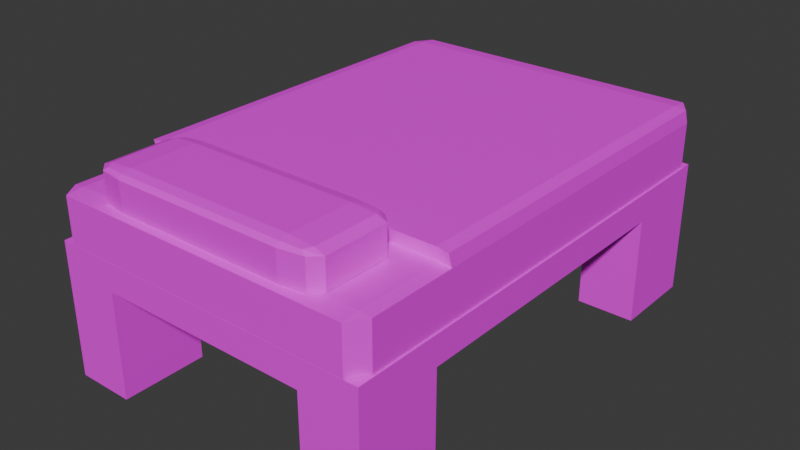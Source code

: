 # Source: cama_morada.blend  (saved by Blender 5.0.119; exported with 4.5.12 LTS)
import bpy
from mathutils import Matrix  # noqa: F401  (used for matrix-valued properties, if any)

bpy.ops.wm.read_factory_settings(use_empty=True)
scene = bpy.context.scene
scene.name = 'Scene'

# ---- collections
col_collection = bpy.data.collections.new('Collection'); scene.collection.children.link(col_collection)

# ---- images (referenced by path relative to the original .blend; pixels are not part of the script)
import os
ASSET_DIR = os.environ.get("B2B_ASSET_DIR", "")  # directory of the original .blend (textures are referenced by path, not embedded)
HERE = os.path.dirname(os.path.abspath(__file__))  # packed textures are extracted next to this script under _unpacked/

def load_image(name, relpath, width, height, colorspace="sRGB"):
    """Load a texture the original file referenced (path relative to the .blend, or extracted next to this script)."""
    p = next((c for c in (os.path.join(HERE, relpath), os.path.join(ASSET_DIR, relpath)) if relpath and os.path.exists(c)), "")
    if p:
        img = bpy.data.images.load(p, check_existing=True)
        img.name = name
    else:  # same state as the original file: an image datablock whose file is absent (Cycles renders it pink)
        img = bpy.data.images.new(name, width, height)
        img.source = "FILE"
        img.filepath = "//" + (relpath or name)
    img.colorspace_settings.name = colorspace
    return img
img_colcha_morada_png = load_image('colcha_morada.png', 'colcha_morada.png', 1024, 1024, 'sRGB')
img_s_colcha_textura_png = load_image('s_colcha_textura.png', 's_colcha_textura.png', 1024, 1024, 'sRGB')
img_plastico_negro__png = load_image('plastico-negro .png', 'plastico-negro .png', 1024, 1024, 'sRGB')

# ---- materials (node trees are filled in below, after node groups)
mat_colcha = bpy.data.materials.new('colcha')
mat_colchon = bpy.data.materials.new('colchon')
mat_base = bpy.data.materials.new('base')

# ---- material node trees
mat_colcha.use_nodes = True; mat_colcha.node_tree.nodes.clear()
_N = mat_colcha.node_tree.nodes; _L = mat_colcha.node_tree.links
n0 = _N.new('ShaderNodeBsdfPrincipled'); n0.name = 'BSDF Principista'; n0.location = (-200, 100)
n1 = _N.new('ShaderNodeOutputMaterial'); n1.name = 'Material'; n1.location = (200, 100)
n2 = _N.new('ShaderNodeTexImage'); n2.name = 'Imagen'; n2.location = (-490, 75)
n2.image = img_colcha_morada_png
_L.new(n0.outputs[0], n1.inputs[0])
_L.new(n2.outputs[0], n0.inputs[0])
n1.is_active_output = True
mat_colchon.use_nodes = True; mat_colchon.node_tree.nodes.clear()
_N = mat_colchon.node_tree.nodes; _L = mat_colchon.node_tree.links
n0 = _N.new('ShaderNodeBsdfPrincipled'); n0.name = 'BSDF Principista'; n0.location = (-200, 100)
n1 = _N.new('ShaderNodeOutputMaterial'); n1.name = 'Material'; n1.location = (200, 100)
n2 = _N.new('ShaderNodeTexImage'); n2.name = 'Imagen'; n2.location = (-490, 75)
n2.image = img_s_colcha_textura_png
_L.new(n0.outputs[0], n1.inputs[0])
_L.new(n2.outputs[0], n0.inputs[0])
n1.is_active_output = True
mat_base.use_nodes = True; mat_base.node_tree.nodes.clear()
_N = mat_base.node_tree.nodes; _L = mat_base.node_tree.links
n0 = _N.new('ShaderNodeBsdfPrincipled'); n0.name = 'BSDF Principista'; n0.location = (-200, 100)
n1 = _N.new('ShaderNodeOutputMaterial'); n1.name = 'Material'; n1.location = (200, 100)
n2 = _N.new('ShaderNodeTexImage'); n2.name = 'Imagen'; n2.location = (-490, 75)
n2.image = img_plastico_negro__png
_L.new(n0.outputs[0], n1.inputs[0])
_L.new(n2.outputs[0], n0.inputs[0])
n1.is_active_output = True

# ---- world
world_world = bpy.data.worlds.new('World'); scene.world = world_world
world_world.use_nodes = True; world_world.node_tree.nodes.clear()
_N = world_world.node_tree.nodes; _L = world_world.node_tree.links
n0 = _N.new('ShaderNodeOutputWorld'); n0.name = 'World Output'; n0.location = (200, 100)
n1 = _N.new('ShaderNodeBackground'); n1.name = 'Background'; n1.location = (-200, 100)
n1.inputs[0].default_value = (0.05088, 0.05088, 0.05088, 1.0)
_L.new(n1.outputs[0], n0.inputs[0])
n0.is_active_output = True
world_world.color = (0.05088, 0.05088, 0.05088)
world_world.sun_shadow_jitter_overblur = 0.0

# ---- meshes
me_cubo_001 = bpy.data.meshes.new('Cubo.001')
me_cubo_001.from_pydata([(-0.9288, -0.9288, -1.0), (-0.9288, -1.0, -0.9288), (-1.0, -0.9288, -0.9288), (-0.9288, -1.0, 0.9288), (-0.9288, -0.9288, 1.0), (-1.0, -0.9288, 0.9288), (-0.9288, 0.9288, -1.0), (-1.0, 0.9288, -0.9288), (-0.9288, 1.0, -0.9288), (-0.9288, 1.0, 0.9288), (-1.0, 0.9288, 0.9288), (0.9288, -0.9288, -1.0), (1.0, -0.9288, -0.9288), (0.9288, -1.0, -0.9288), (0.9288, -0.9288, 1.0), (0.9288, -1.0, 0.9288), (1.0, -0.9288, 0.9288), (0.9288, 0.9288, -1.0), (0.9288, 1.0, -0.9288), (1.0, 0.9288, -0.9288), (1.0, 0.9288, 0.9288), (0.9288, 1.0, 0.9288), (-0.9288, -0.5693, -1.0), (-1.0, -0.5693, -0.9288), (-0.9288, -0.5693, 1.0), (-1.0, -0.5693, 0.9288), (0.9288, -0.5693, -1.0), (1.0, -0.5693, -0.9288), (0.9288, -0.5693, 1.0), (1.0, -0.5693, 0.9288), (-1.011, 0.9209, 1.452), (-0.9397, 0.9209, 1.524), (-0.9397, 0.9921, 1.452), (0.9179, 0.9921, 1.452), (0.9179, 0.9209, 1.524), (0.9891, 0.9209, 1.452), (-0.9397, -0.5772, 1.524), (0.9891, -0.5772, 1.452), (-1.011, -0.5772, 1.452), (0.9179, -0.5772, 1.524), (-1.01, -0.9986, -2.164), (-1.01, -0.9986, -0.9687), (-1.01, 0.9758, -2.164), (-1.01, 0.9758, -0.9687), (1.01, -0.9986, -2.164), (1.01, -0.9986, -0.9687), (1.01, 0.9758, -2.164), (1.01, 0.9758, -0.9687), (0.65, 0.9758, -2.164), (0.65, 0.9758, -0.9687), (0.65, -0.9986, -2.164), (0.65, -0.9986, -0.9687), (-0.6519, 0.9758, -2.164), (-0.6519, -0.9986, -0.9687), (-0.6519, 0.9758, -0.9687), (-0.6519, -0.9986, -2.164), (-1.01, -0.6426, -2.164), (-1.01, -0.6426, -0.9687), (1.01, -0.6426, -2.164), (1.01, -0.6426, -0.9687), (0.65, -0.6426, -0.9687), (0.65, -0.6426, -2.624), (-0.6519, -0.6426, -2.624), (-0.6519, -0.6426, -0.9687), (-1.01, 0.6229, -0.9687), (1.01, 0.6229, -2.164), (-1.01, 0.6229, -2.164), (1.01, 0.6229, -0.9687), (0.65, 0.6229, -0.9687), (0.65, 0.6229, -2.624), (-0.6519, 0.6229, -2.624), (-0.6519, 0.6229, -0.9687), (-1.01, -0.6426, -6.612), (-1.01, -0.9986, -6.612), (-0.6519, -0.9986, -6.612), (-0.6519, -0.6426, -6.612), (0.65, -0.9986, -6.612), (1.01, -0.9986, -6.612), (0.65, -0.6426, -6.612), (1.01, -0.6426, -6.612), (1.01, 0.6229, -6.612), (1.01, 0.9758, -6.612), (0.65, 0.9758, -6.612), (0.65, 0.6229, -6.612), (-0.6519, 0.9758, -6.612), (-1.01, 0.9758, -6.612), (-1.01, 0.6229, -6.612), (-0.6519, 0.6229, -6.612), (-0.5258, -0.9208, 0.7934), (-0.5258, -0.9743, 1.03), (-0.7367, -0.9208, 1.03), (-0.5258, -0.9587, 0.8626), (-0.6475, -0.9517, 0.8933), (-0.6749, -0.9587, 1.03), (-0.6749, -0.9208, 0.8626), (-0.5258, -0.9743, 2.208), (-0.5258, -0.9208, 2.445), (-0.7367, -0.9208, 2.208), (-0.5258, -0.9587, 2.376), (-0.6475, -0.9517, 2.345), (-0.6749, -0.9208, 2.376), (-0.6749, -0.9587, 2.208), (-0.5258, -0.654, 0.7934), (-0.7367, -0.654, 1.03), (-0.5258, -0.6004, 1.03), (-0.6749, -0.654, 0.8626), (-0.6475, -0.6231, 0.8933), (-0.6749, -0.6161, 1.03), (-0.5258, -0.6161, 0.8626), (-0.5258, -0.654, 2.445), (-0.5258, -0.6004, 2.208), (-0.7367, -0.654, 2.208), (-0.5258, -0.6161, 2.376), (-0.6475, -0.6231, 2.345), (-0.6749, -0.6161, 2.208), (-0.6749, -0.654, 2.376), (0.5258, -0.9208, 0.7934), (0.7367, -0.9208, 1.03), (0.5258, -0.9743, 1.03), (0.6749, -0.9208, 0.8626), (0.6475, -0.9517, 0.8933), (0.6749, -0.9587, 1.03), (0.5258, -0.9587, 0.8626), (0.5258, -0.9208, 2.445), (0.5258, -0.9743, 2.208), (0.7367, -0.9208, 2.208), (0.5258, -0.9587, 2.376), (0.6475, -0.9517, 2.345), (0.6749, -0.9587, 2.208), (0.6749, -0.9208, 2.376), (0.5258, -0.654, 0.7934), (0.5258, -0.6004, 1.03), (0.7367, -0.654, 1.03), (0.5258, -0.6161, 0.8626), (0.6475, -0.6231, 0.8933), (0.6749, -0.6161, 1.03), (0.6749, -0.654, 0.8626), (0.5258, -0.654, 2.445), (0.7367, -0.654, 2.208), (0.5258, -0.6004, 2.208), (0.6749, -0.654, 2.376), (0.6475, -0.6231, 2.345), (0.6749, -0.6161, 2.208), (0.5258, -0.6161, 2.376)], [], [(0, 1, 2), (3, 4, 5), (6, 7, 8), (28, 29, 37, 39), (11, 12, 13), (14, 15, 16), (17, 18, 19), (10, 25, 38, 30), (22, 0, 2, 23), (1, 3, 5, 2), (25, 24, 36, 38), (9, 8, 7, 10), (17, 6, 8, 18), (9, 10, 30, 32), (20, 19, 18, 21), (26, 17, 19, 27), (28, 14, 16, 29), (15, 13, 12, 16), (0, 11, 13, 1), (14, 4, 3, 15), (22, 26, 11, 0), (23, 25, 10, 7), (13, 15, 3, 1), (28, 24, 4, 14), (8, 9, 21, 18), (27, 29, 16, 12), (19, 20, 29, 27), (21, 9, 32, 33), (2, 5, 25, 23), (6, 17, 26, 22), (24, 28, 39, 36), (11, 26, 27, 12), (4, 24, 25, 5), (6, 22, 23, 7), (31, 32, 30), (34, 35, 33), (36, 31, 30, 38), (31, 34, 33, 32), (34, 31, 36, 39), (34, 39, 37, 35), (20, 21, 33, 35), (29, 20, 35, 37), (50, 76, 77, 44, 45, 51), (40, 41, 57, 56, 72, 73), (55, 53, 41, 40, 73, 74), (63, 57, 41, 53), (59, 60, 51, 45), (52, 54, 49, 48), (46, 47, 67, 65, 80, 81), (62, 55, 74, 75), (60, 63, 53, 51), (50, 51, 53, 55), (68, 71, 63, 60), (67, 68, 60, 59), (71, 64, 57, 63), (65, 67, 59, 58), (66, 64, 43, 42, 85, 86), (48, 49, 47, 46, 81, 82), (54, 43, 64, 71), (47, 49, 68, 67), (52, 70, 87, 84), (49, 54, 71, 68), (56, 57, 64, 66), (72, 75, 74, 73), (56, 62, 75, 72), (78, 79, 77, 76), (61, 58, 79, 78), (50, 61, 78, 76), (82, 81, 80, 83), (65, 69, 83, 80), (69, 48, 82, 83), (85, 84, 87, 86), (70, 66, 86, 87), (61, 50, 55, 62, 56, 66, 70, 52, 48, 69, 65, 58), (58, 59, 45, 44, 77, 79), (42, 43, 54, 52, 84, 85), (88, 91, 92, 94), (89, 93, 92, 91), (90, 94, 92, 93), (95, 98, 99, 101), (96, 100, 99, 98), (97, 101, 99, 100), (102, 105, 106, 108), (103, 107, 106, 105), (104, 108, 106, 107), (109, 112, 113, 115), (110, 114, 113, 112), (111, 115, 113, 114), (116, 119, 120, 122), (117, 121, 120, 119), (118, 122, 120, 121), (123, 126, 127, 129), (124, 128, 127, 126), (125, 129, 127, 128), (130, 133, 134, 136), (131, 135, 134, 133), (132, 136, 134, 135), (137, 140, 141, 143), (138, 142, 141, 140), (139, 143, 141, 142), (102, 88, 94, 105), (105, 94, 90, 103), (89, 95, 101, 93), (93, 101, 97, 90), (96, 109, 115, 100), (100, 115, 111, 97), (110, 104, 107, 114), (114, 107, 103, 111), (130, 102, 108, 133), (133, 108, 104, 131), (109, 137, 143, 112), (112, 143, 139, 110), (138, 132, 135, 142), (142, 135, 131, 139), (116, 130, 136, 119), (119, 136, 132, 117), (137, 123, 129, 140), (140, 129, 125, 138), (124, 118, 121, 128), (128, 121, 117, 125), (88, 116, 122, 91), (91, 122, 118, 89), (123, 96, 98, 126), (126, 98, 95, 124), (102, 130, 116, 88), (90, 97, 111, 103), (118, 124, 95, 89), (137, 109, 96, 123), (104, 110, 139, 131), (132, 138, 125, 117)])
me_cubo_001.polygons.foreach_set('material_index', [1, 1, 1, 1, 1, 1, 1, 0, 1, 1, 1, 0, 1, 0, 0, 1, 1, 1, 1, 1, 1, 0, 1, 1, 0, 1, 0, 0, 1, 1, 1, 1, 1, 1, 0, 0, 0, 0, 0, 0, 0, 0, 2, 2, 2, 1, 1, 2, 2, 2, 1, 2, 1, 1, 1, 2, 2, 2, 1, 1, 2, 1, 2, 2, 2, 2, 2, 2, 2, 2, 2, 2, 2, 2, 2, 2, 1, 1, 1, 0, 0, 0, 1, 1, 1, 0, 0, 0, 1, 1, 1, 0, 0, 0, 1, 1, 1, 0, 0, 0, 1, 1, 0, 0, 0, 0, 0, 0, 1, 1, 0, 0, 0, 0, 1, 1, 0, 0, 0, 0, 1, 1, 0, 0, 1, 0, 0, 0, 0, 0])
_uv = me_cubo_001.uv_layers.new(name='MapaUV')
_uv.uv.foreach_set('vector', [-4.225, 3.611, -4.225, 3.726, -4.339, 3.611, 1.998, -5.953, 2.113, -5.838, 1.998, -5.838, -4.225, 0.6149, -4.339, 0.6149, -4.225, 0.5, 2.171, 3.102, 1.998, 3.049, 1.998, 3.049, 2.171, 3.102, -1.228, 3.611, -1.027, 3.611, -1.113, 3.784, 2.171, 3.726, 1.998, 3.841, 1.998, 3.64, -1.228, 0.6149, -1.113, 0.4426, -1.027, 0.6149, 2.333, -0.122, 2.328, -1.249, 2.401, -1.265, 2.406, -0.1377, -4.225, 3.031, -4.225, 3.611, -4.339, 3.611, -4.339, 3.031, 7.746, -4.595, 8.348, -4.595, 8.348, -4.5, 7.746, -4.5, 1.998, -5.258, 2.113, -5.243, 2.113, -5.243, 1.998, -5.258, 2.828, -1.268, 2.569, -1.234, 2.569, -1.287, 2.828, -1.322, -1.228, 0.6149, -4.225, 0.6149, -4.225, 0.5, -1.113, 0.4426, 2.333, -0.06841, 2.333, -0.122, 2.406, -0.1377, 2.406, -0.0841, 2.834, 0.1829, 2.576, 0.2174, 2.576, 0.1639, 2.834, 0.1294, -1.228, 3.031, -1.228, 0.6149, -1.027, 0.6149, -1.027, 3.031, 2.171, 3.102, 2.171, 3.726, 1.998, 3.64, 1.998, 3.049, 8.348, 3.457, 7.723, 3.409, 7.74, 3.268, 8.348, 3.291, -4.225, 3.611, -1.228, 3.611, -1.113, 3.784, -4.225, 3.726, 2.171, 3.726, 2.113, 6.838, 1.998, 6.838, 1.998, 3.841, -4.225, 3.031, -1.228, 3.031, -1.228, 3.611, -4.225, 3.611, 2.069, -1.215, 2.328, -1.249, 2.333, -0.122, 2.074, -0.0875, 7.723, 3.409, 8.348, 3.457, 8.348, 5.92, 7.746, 5.92, 2.171, 3.102, 5.225, 3.031, 5.225, 3.611, 2.171, 3.726, 2.569, -1.234, 2.828, -1.268, 2.834, 0.1294, 2.576, 0.1639, 7.74, 2.791, 8.348, 2.805, 8.348, 3.291, 7.74, 3.268, 2.58, 1.183, 2.839, 1.148, 2.844, 2.275, 2.586, 2.31, 2.834, 0.1294, 2.828, -1.268, 2.901, -1.286, 2.907, 0.1115, 7.746, -4.5, 8.348, -4.5, 8.348, -4.024, 7.746, -4.024, -4.225, 0.6149, -1.228, 0.6149, -1.228, 3.031, -4.225, 3.031, 5.225, 3.031, 2.171, 3.102, 2.171, 3.102, 5.225, 3.031, -1.228, 3.611, -1.228, 3.031, -1.027, 3.031, -1.027, 3.611, 2.113, -5.838, 2.113, -5.243, 1.998, -5.258, 1.998, -5.838, -4.225, 0.6149, -4.225, 3.031, -4.339, 3.031, -4.339, 0.6149, -4.159, -1.969, -4.159, -1.913, -4.214, -1.914, -1.394, -1.969, -1.394, -1.913, -1.449, -1.914, -1.455, 2.565, -0.2992, 2.565, -0.2992, 2.62, -1.455, 2.62, -4.159, -1.969, -2.726, -1.969, -2.726, -1.913, -4.159, -1.913, -0.2991, 1.132, -0.2992, 2.565, -1.455, 2.565, -1.455, 1.132, -1.394, -1.969, -0.2381, -1.969, -0.2381, -1.913, -1.394, -1.913, 2.839, 1.148, 2.839, 1.094, 2.911, 1.091, 2.912, 1.144, 2.844, 2.275, 2.839, 1.148, 2.912, 1.144, 2.917, 2.271, 0.1256, 0.1901, 0.1256, 0.5256, 0.09851, 0.5256, 0.09851, 0.1901, 0.09851, 0.0999, 0.1256, 0.0999, 0.4812, 0.1901, 0.4812, 0.0999, 0.508, 0.0999, 0.508, 0.1901, 0.508, 0.5256, 0.4812, 0.5256, 0.2238, 0.1901, 0.2238, 0.0999, 0.2508, 0.0999, 0.2508, 0.1901, 0.2508, 0.5256, 0.2238, 0.5256, 4.768, 3.145, 5.339, 3.145, 5.339, 3.726, 4.768, 3.726, 2.113, 3.145, 2.688, 3.145, 2.688, 3.726, 2.113, 3.726, 0.3168, 0.1901, 0.3168, 0.0999, 0.415, 0.0999, 0.415, 0.1901, 0.6691, 0.1901, 0.6691, 0.0999, 0.6957, 0.0999, 0.6957, 0.1901, 0.6957, 0.5256, 0.6691, 0.5256, 0.4218, 0.5993, 0.4487, 0.5646, 0.4487, 0.9001, 0.4218, 0.9001, 2.688, 3.145, 4.768, 3.145, 4.768, 3.726, 2.688, 3.726, 0.1256, 0.1901, 0.1256, 0.0999, 0.2238, 0.0999, 0.2238, 0.1901, 2.688, 1.077, 4.768, 1.077, 4.768, 3.145, 2.688, 3.145, 2.113, 1.077, 2.688, 1.077, 2.688, 3.145, 2.113, 3.145, 4.768, 1.077, 5.339, 1.077, 5.339, 3.145, 4.768, 3.145, 0.6957, 0.1901, 0.6957, 0.0999, 0.7912, 0.0999, 0.7912, 0.1901, 0.6035, 0.1901, 0.6035, 0.0999, 0.6301, 0.0999, 0.6301, 0.1901, 0.6301, 0.5256, 0.6035, 0.5256, 0.415, 0.1901, 0.415, 0.0999, 0.4422, 0.0999, 0.4422, 0.1901, 0.4422, 0.5256, 0.415, 0.5256, 4.768, 0.5, 5.339, 0.5, 5.339, 1.077, 4.768, 1.077, 2.113, 0.5, 2.688, 0.5, 2.688, 1.077, 2.113, 1.077, 0.5536, 0.5646, 0.5802, 0.5993, 0.5802, 0.9001, 0.5536, 0.9001, 2.688, 0.5, 4.768, 0.5, 4.768, 1.077, 2.688, 1.077, 0.508, 0.1901, 0.508, 0.0999, 0.6035, 0.0999, 0.6035, 0.1901, 0.678, 0.7525, 0.7131, 0.7525, 0.7131, 0.7883, 0.678, 0.7883, 0.2898, 0.5646, 0.3168, 0.5993, 0.3168, 0.9001, 0.2898, 0.9001, 0.8016, 0.7525, 0.8369, 0.7525, 0.8369, 0.7883, 0.8016, 0.7883, 0.8571, 0.1346, 0.8842, 0.0999, 0.8842, 0.4354, 0.8571, 0.4354, 0.4877, 0.5646, 0.5146, 0.5993, 0.5146, 0.9001, 0.4877, 0.9001, 0.8016, 0.5901, 0.8369, 0.5901, 0.8369, 0.6255, 0.8016, 0.6255, 0.8571, 0.4744, 0.8842, 0.5091, 0.8842, 0.8099, 0.8571, 0.8099, 0.6192, 0.5993, 0.6458, 0.5646, 0.6458, 0.9001, 0.6192, 0.9001, 0.7114, 0.5646, 0.7114, 0.5916, 0.6848, 0.5916, 0.6848, 0.5646, 0.3558, 0.5993, 0.3828, 0.5646, 0.3828, 0.9001, 0.3558, 0.9001, 0.1254, 0.6898, 0.09851, 0.6898, 0.09851, 0.5916, 0.1254, 0.5916, 0.1254, 0.5646, 0.2208, 0.5646, 0.2208, 0.5916, 0.2474, 0.5916, 0.2474, 0.6898, 0.2208, 0.6898, 0.2208, 0.7169, 0.1254, 0.7169, 0.7912, 0.1901, 0.7912, 0.0999, 0.8181, 0.0999, 0.8181, 0.1901, 0.8181, 0.5256, 0.7912, 0.5256, 0.2898, 0.1901, 0.2898, 0.0999, 0.3168, 0.0999, 0.3168, 0.1901, 0.3168, 0.5256, 0.2898, 0.5256, -3.878, 3.264, -3.878, 3.726, -4.144, 3.726, -4.339, 3.264, -0.6513, 6.491, -0.6513, 6.953, -0.9179, 6.953, -1.113, 6.491, -0.6513, -5.491, -1.113, -5.491, -1.113, -5.757, -0.6513, -5.953, 11.88, 5.558, 12.27, 5.558, 12.27, 5.784, 11.88, 5.948, 14.61, 2.834, 15.0, 2.834, 15.0, 3.059, 14.61, 3.224, 11.88, -4.558, 11.88, -4.948, 12.11, -4.948, 12.27, -4.558, -3.878, 0.9619, -4.339, 0.9619, -4.339, 0.6952, -3.878, 0.5, -0.6513, -3.188, -0.6513, -2.726, -1.016, -2.629, -1.113, -3.188, -0.6513, -2.264, -1.113, -2.264, -1.016, -2.629, -0.6513, -2.726, 14.61, 0.89, 14.61, 0.5, 14.83, 0.5, 15.0, 0.89, 11.88, -1.834, 11.88, -2.224, 12.19, -2.307, 12.27, -1.834, 11.88, -2.614, 12.27, -2.614, 12.19, -2.307, 11.88, -2.224, -1.575, 3.264, -1.113, 3.264, -1.048, 3.726, -1.344, 3.957, -0.6513, 3.264, -0.6513, 3.726, -1.048, 3.726, -1.113, 3.264, -0.6513, 4.188, -1.344, 3.957, -1.048, 3.726, -0.6513, 3.726, 12.66, 2.834, 12.47, 3.419, 12.27, 3.169, 12.27, 2.834, 11.88, 3.614, 11.88, 3.224, 12.27, 3.169, 12.47, 3.419, 11.88, 2.834, 12.27, 2.834, 12.27, 3.169, 11.88, 3.224, -1.575, 0.9619, -1.344, 0.2691, -1.113, 0.5651, -1.113, 0.9619, -0.6513, 0.03814, -0.6513, 0.5, -1.113, 0.5651, -1.344, 0.2691, -0.6513, 0.9619, -1.113, 0.9619, -1.113, 0.5651, -0.6513, 0.5, 12.66, 0.89, 12.27, 0.89, 12.22, 0.5, 12.47, 0.305, 11.88, 0.89, 11.88, 0.5, 12.22, 0.5, 12.27, 0.89, 11.88, 0.11, 12.47, 0.305, 12.22, 0.5, 11.88, 0.5, -3.878, 0.9619, -3.878, 3.264, -4.339, 3.264, -4.339, 0.9619, -1.113, -3.188, -1.113, -5.491, -0.6513, -5.491, -0.6513, -3.188, 10.43, 5.558, 11.39, 5.558, 11.39, 5.948, 10.43, 5.948, 10.43, -4.948, 11.39, -4.948, 11.39, -4.558, 10.43, -4.558, 14.61, 2.834, 14.61, 0.89, 15.0, 0.89, 15.0, 2.834, 12.27, -4.558, 12.27, -2.614, 11.88, -2.614, 11.88, -4.558, 11.39, -1.834, 10.43, -1.834, 10.43, -2.224, 11.39, -2.224, 11.39, -2.224, 10.43, -2.224, 10.43, -2.614, 11.39, -2.614, -1.575, 0.9619, -3.878, 0.9619, -3.878, 0.5, -1.344, 0.2691, -1.344, 0.2691, -1.113, -2.264, -0.6513, -2.264, -0.6513, 0.03814, 14.61, 0.89, 12.66, 0.89, 12.47, 0.305, 14.61, 0.5, 12.27, -1.834, 12.47, 0.305, 11.88, 0.11, 11.88, -1.834, 11.39, 0.89, 10.43, 0.89, 10.43, 0.5, 11.39, 0.5, 11.39, 0.5, 10.43, 0.5, 10.43, 0.11, 11.39, 0.11, -1.575, 3.264, -1.575, 0.9619, -1.113, 0.9619, -1.113, 3.264, -1.113, 3.264, -1.113, 0.9619, -0.6513, 0.9619, -0.6513, 3.264, 12.66, 0.89, 12.66, 2.834, 12.27, 2.834, 12.27, 0.89, 12.27, 0.89, 12.27, 2.834, 11.88, 2.834, 11.88, 0.89, 11.39, 3.614, 10.43, 3.614, 10.43, 3.224, 11.39, 3.224, 11.39, 3.224, 10.43, 3.224, 10.43, 2.834, 11.39, 2.834, -3.878, 3.264, -1.575, 3.264, -1.344, 3.957, -3.878, 3.726, -1.113, 6.491, -1.344, 3.957, -0.6513, 4.188, -0.6513, 6.491, 12.66, 2.834, 14.61, 2.834, 14.61, 3.224, 12.47, 3.419, 12.47, 3.419, 12.27, 5.558, 11.88, 5.558, 11.88, 3.614, -3.878, 0.9619, -1.575, 0.9619, -1.575, 3.264, -3.878, 3.264, 10.43, -4.558, 11.39, -4.558, 11.39, -2.614, 10.43, -2.614, 10.43, 3.614, 11.39, 3.614, 11.39, 5.558, 10.43, 5.558, 12.66, 0.89, 14.61, 0.89, 14.61, 2.834, 12.66, 2.834, 10.43, -1.834, 11.39, -1.834, 11.39, 0.11, 10.43, 0.11, 10.43, 0.89, 11.39, 0.89, 11.39, 2.834, 10.43, 2.834])
me_cubo_001.materials.append(mat_colcha)
me_cubo_001.materials.append(mat_colchon)
me_cubo_001.materials.append(mat_base)
me_cubo_001.update()

# ---- objects
ob_cubo_001 = bpy.data.objects.new('Cubo.001', me_cubo_001)

# ---- transforms, parenting, visibility, modifiers, constraints
ob_cubo_001.location = (0.0, 0.04263, 1.297)
ob_cubo_001.scale = (2.543, 3.773, 0.3761)

# ---- collection membership
col_collection.objects.link(ob_cubo_001)

# ---- scene / render settings (as saved in the file)
scene.frame_start = 1; scene.frame_end = 250; scene.frame_set(1)
scene.render.engine = 'BLENDER_EEVEE_NEXT'
scene.render.bake_bias = 0.0
scene.render.bake_samples = 0
scene.cycles.sampling_pattern = 'TABULATED_SOBOL'
scene.eevee.use_volume_custom_range = False
bpy.context.view_layer.update()

# ---- added for rendering (the .blend has no active camera and no usable light): camera, sun
cam_auto = bpy.data.cameras.new('AutoCamera')
cam_auto.lens = 50.0
cam_auto.sensor_width = 36.0
cam_auto.clip_end = 1000.0
ob_auto_camera = bpy.data.objects.new('AutoCamera', cam_auto)
scene.collection.objects.link(ob_auto_camera)
ob_auto_camera.location = (9.01353, -10.7756, 7.7257)
ob_auto_camera.rotation_euler = (1.09748, -7.21219e-08, 0.694738)
scene.camera = ob_auto_camera
light_auto_sun = bpy.data.lights.new('AutoSun', 'SUN')
light_auto_sun.energy = 3.0
light_auto_sun.angle = 0.0523599
ob_auto_sun = bpy.data.objects.new('AutoSun', light_auto_sun)
scene.collection.objects.link(ob_auto_sun)
ob_auto_sun.rotation_euler = (0.872665, 0.174533, 0.523599)
bpy.context.view_layer.update()
